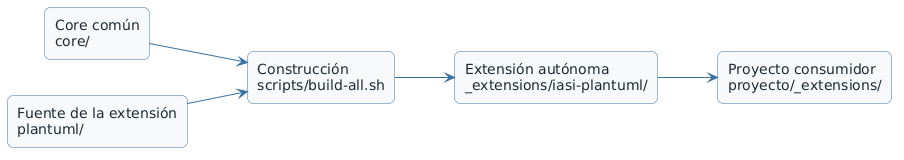

The diagram above was rendered by PlantUML. Its source (embedded in the PNG):
@startuml
skinparam backgroundColor transparent
skinparam shadowing false
skinparam defaultFontName Arial
skinparam ArrowColor #39729e
skinparam rectangle {
  BorderColor #39729e
  BackgroundColor #f7f9fb
  FontColor #1f2933
  RoundCorner 12
}

left to right direction

rectangle "Core común\ncore/" as core
rectangle "Fuente de la extensión\nplantuml/" as source
rectangle "Construcción\nscripts/build-all.sh" as build
rectangle "Extensión autónoma\n_extensions/iasi-plantuml/" as extension
rectangle "Proyecto consumidor\nproyecto/_extensions/" as project

core --> build
source --> build
build --> extension
extension --> project
@enduml